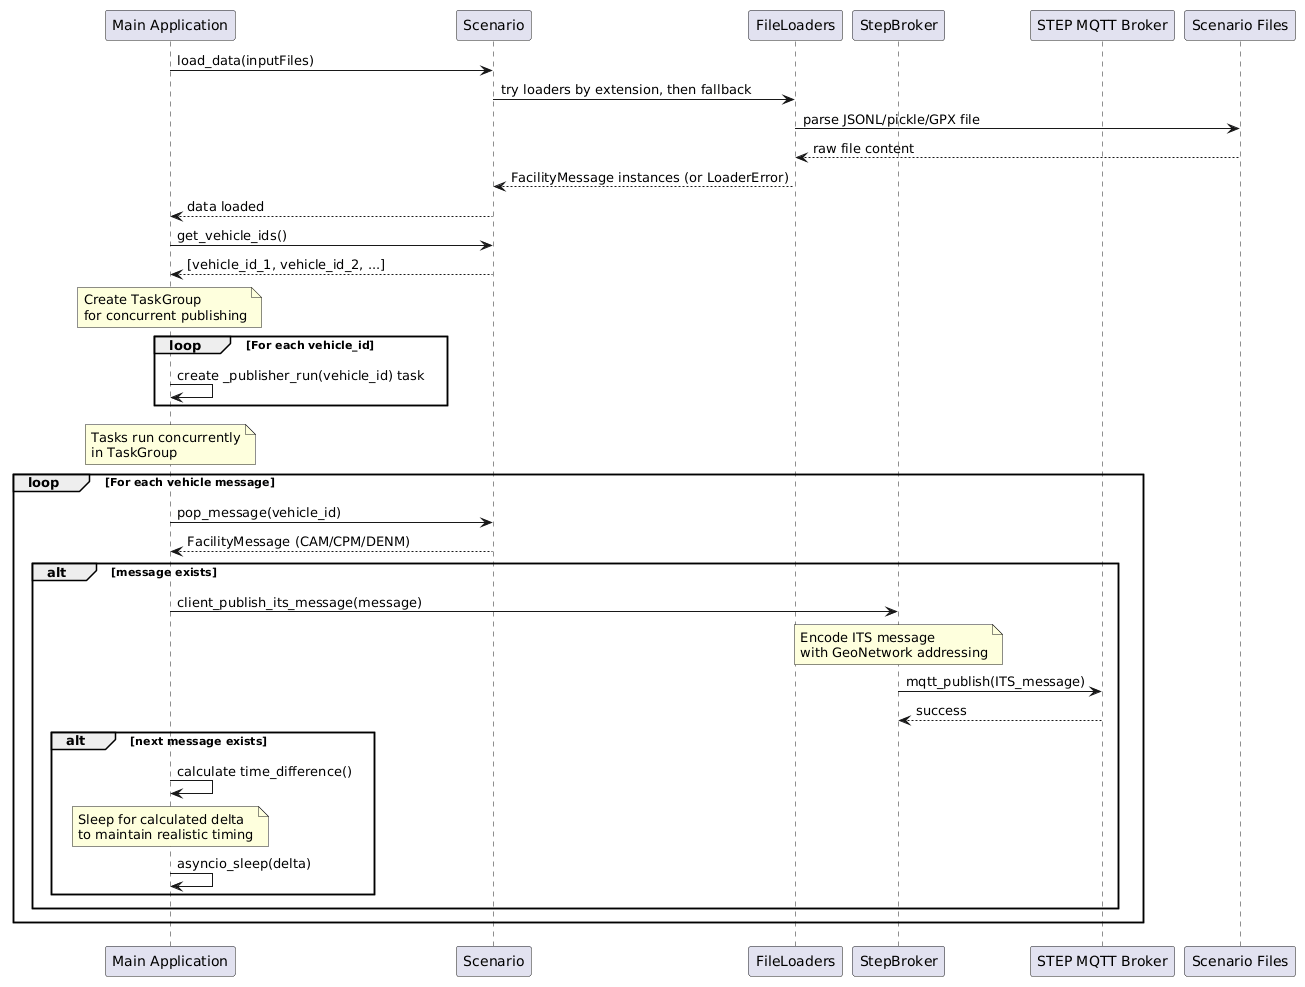

The diagram above was rendered by PlantUML. Its source (embedded in the PNG):
@startuml
participant "Main Application" as Main
participant "Scenario" as Scenario
participant "FileLoaders" as Loaders
participant "StepBroker" as Broker
participant "STEP MQTT Broker" as MQTT
participant "Scenario Files" as PKL

Main -> Scenario : load_data(inputFiles)
Scenario -> Loaders : try loaders by extension, then fallback
Loaders -> PKL : parse JSONL/pickle/GPX file
PKL --> Loaders : raw file content
Loaders --> Scenario : FacilityMessage instances (or LoaderError)
Scenario --> Main : data loaded

Main -> Scenario : get_vehicle_ids()
Scenario --> Main : [vehicle_id_1, vehicle_id_2, ...]

note over Main
   Create TaskGroup
   for concurrent publishing
end note

loop For each vehicle_id
   Main -> Main : create _publisher_run(vehicle_id) task
end

note over Main
   Tasks run concurrently
   in TaskGroup
end note

loop For each vehicle message
   Main -> Scenario : pop_message(vehicle_id)
   Scenario --> Main : FacilityMessage (CAM/CPM/DENM)

   alt message exists
      Main -> Broker : client_publish_its_message(message)
      note over Broker
         Encode ITS message
         with GeoNetwork addressing
      end note
      Broker -> MQTT : mqtt_publish(ITS_message)
      MQTT --> Broker : success

      alt next message exists
         Main -> Main : calculate time_difference()
         note over Main
            Sleep for calculated delta
            to maintain realistic timing
         end note
         Main -> Main : asyncio_sleep(delta)
      end
   end
end
@enduml